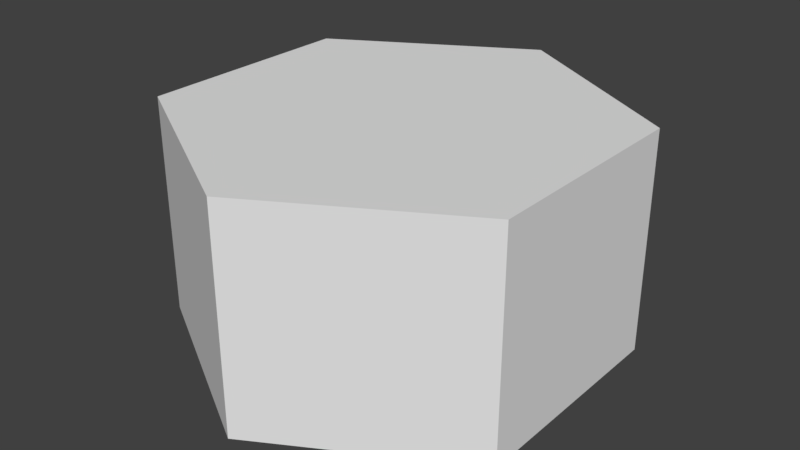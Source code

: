 # Source: Cloud.blend  (saved by Blender 2.80.75; exported with 4.5.12 LTS)
import bpy
from mathutils import Matrix  # noqa: F401  (used for matrix-valued properties, if any)

bpy.ops.wm.read_factory_settings(use_empty=True)
scene = bpy.context.scene
scene.name = 'Scene'

# ---- collections
col_collection_1 = bpy.data.collections.new('Collection 1'); scene.collection.children.link(col_collection_1)

# ---- materials (node trees are filled in below, after node groups)
mat_none = bpy.data.materials.new('None')
mat_none.alpha_threshold = 0.0
mat_none.use_transparent_shadow = False
mat_none.roughness = 0.5

# ---- material node trees

# ---- world
world_world = bpy.data.worlds.new('World'); scene.world = world_world
world_world.color = (0.05088, 0.05088, 0.05088)
world_world.use_sun_shadow = False
world_world.sun_shadow_jitter_overblur = 0.0
world_world.cycles.sampling_method = 'MANUAL'

# ---- meshes
me_tile = bpy.data.meshes.new('Tile')
me_tile.from_pydata([(0.0, 1.0, -1.651e-07), (0.0, 1.0, 1.0), (0.866, 1.0, 0.5), (0.866, 1.0, -0.5), (0.0, 1.0, -1.0), (-0.866, 1.0, -0.5), (-0.866, 1.0, 0.5), (0.866, 0.0, -0.5), (0.0, 0.0, -1.0), (0.866, 0.0, 0.5), (-0.866, 0.0, 0.5), (0.0, 0.0, 1.0), (-0.866, 0.0, -0.5)], [], [(0, 1, 2), (0, 2, 3), (0, 3, 4), (0, 4, 5), (0, 5, 6), (0, 6, 1), (7, 8, 4, 3), (9, 7, 3, 2), (10, 11, 1, 6), (11, 9, 2, 1), (12, 10, 6, 5), (8, 12, 5, 4)])
me_tile.polygons.foreach_set('use_smooth', [True] * 12)
_k = set([(1, 2), (1, 6), (1, 11), (2, 3), (2, 9), (3, 4), (3, 7), (4, 5), (4, 8), (5, 6), (5, 12), (6, 10), (7, 8), (7, 9), (8, 12), (9, 11), (10, 11), (10, 12)])
me_tile.attributes.new('sharp_edge', 'BOOLEAN', 'EDGE').data.foreach_set('value', [ (min(e.vertices), max(e.vertices)) in _k for e in me_tile.edges])
me_tile.materials.append(mat_none)
me_tile.use_remesh_preserve_volume = False
me_tile.use_remesh_preserve_attributes = False
me_tile.use_mirror_vertex_groups = False
me_tile.update()
me_tile.normals_split_custom_set([tuple(v) for v in zip(*[iter([0.0, 1.0, 0.0, 0.0, 1.0, 0.0, 0.0, 1.0, 0.0, 0.0, 1.0, 0.0, 0.0, 1.0, 0.0, 0.0, 1.0, 0.0, 0.0, 1.0, 0.0, 0.0, 1.0, 0.0, 0.0, 1.0, 0.0, 0.0, 1.0, 0.0, 0.0, 1.0, 0.0, 0.0, 1.0, 0.0, 0.0, 1.0, 0.0, 0.0, 1.0, 0.0, 0.0, 1.0, 0.0, 0.0, 1.0, 0.0, 0.0, 1.0, 0.0, 0.0, 1.0, 0.0, 0.5, 6.914e-06, -0.866, 0.5, 6.914e-06, -0.866, 0.5, 6.914e-06, -0.866, 0.5, 6.914e-06, -0.866, 1.0, 0.0, 0.0, 1.0, 0.0, 0.0, 1.0, 0.0, 0.0, 1.0, 0.0, 0.0, -0.5, -6.929e-06, 0.866, -0.5, -6.929e-06, 0.866, -0.5, -6.929e-06, 0.866, -0.5, -6.929e-06, 0.866, 0.5, -6.929e-06, 0.866, 0.5, -6.929e-06, 0.866, 0.5, -6.929e-06, 0.866, 0.5, -6.929e-06, 0.866, -1.0, 0.0, 0.0, -1.0, 0.0, 0.0, -1.0, 0.0, 0.0, -1.0, 0.0, 0.0, -0.5, 6.914e-06, -0.866, -0.5, 6.914e-06, -0.866, -0.5, 6.914e-06, -0.866, -0.5, 6.914e-06, -0.866])] * 3)])

# ---- objects
ob_cloud = bpy.data.objects.new('Cloud', me_tile)

# ---- transforms, parenting, visibility, modifiers, constraints
ob_cloud.location = (0.0, 0.0, 0.0)
ob_cloud.rotation_euler = (1.571, -0.0, 0.0)
ob_cloud.lineart.crease_threshold = 0.0

# ---- collection membership
col_collection_1.objects.link(ob_cloud)

# ---- scene / render settings (as saved in the file)
scene.frame_start = 1; scene.frame_end = 250; scene.frame_set(1)
scene.render.engine = 'BLENDER_EEVEE_NEXT'
scene.render.resolution_percentage = 50
scene.render.dither_intensity = 0.0
scene.cycles.use_denoising = False
scene.cycles.samples = 128
scene.cycles.sampling_pattern = 'TABULATED_SOBOL'
scene.cycles.use_adaptive_sampling = False
scene.cycles.use_light_tree = False
scene.cycles.blur_glossy = 0.0
scene.cycles.sample_clamp_indirect = 0.0
scene.view_settings.view_transform = 'Standard'
bpy.context.view_layer.update()

# ---- added for rendering (the .blend has no active camera and no usable light): camera, sun
cam_auto = bpy.data.cameras.new('AutoCamera')
cam_auto.lens = 50.0
cam_auto.sensor_width = 36.0
cam_auto.clip_end = 1000.0
ob_auto_camera = bpy.data.objects.new('AutoCamera', cam_auto)
scene.collection.objects.link(ob_auto_camera)
ob_auto_camera.location = (2.61694, -3.14032, 2.59355)
ob_auto_camera.rotation_euler = (1.09748, -7.21219e-08, 0.694738)
scene.camera = ob_auto_camera
light_auto_sun = bpy.data.lights.new('AutoSun', 'SUN')
light_auto_sun.energy = 3.0
light_auto_sun.angle = 0.0523599
ob_auto_sun = bpy.data.objects.new('AutoSun', light_auto_sun)
scene.collection.objects.link(ob_auto_sun)
ob_auto_sun.rotation_euler = (0.872665, 0.174533, 0.523599)
bpy.context.view_layer.update()
